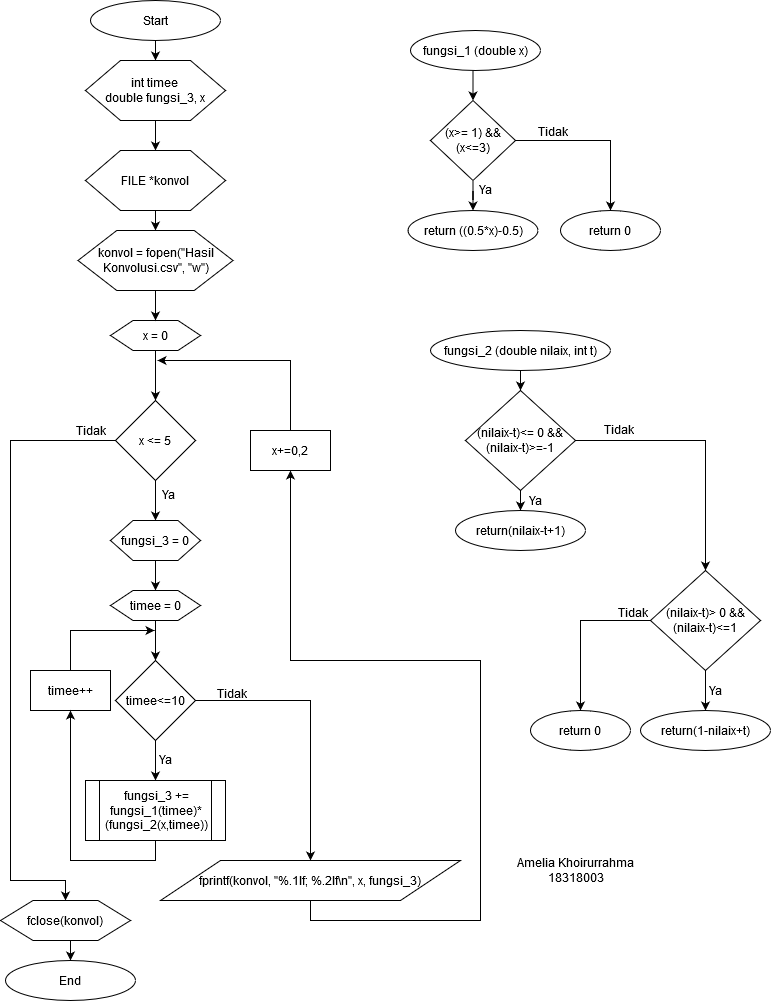

The diagram above was exported from draw.io. Its source (the exported page's mxGraphModel, read from the mxfile embedded in the PNG):
<mxGraphModel dx="1298" dy="1148" grid="1" gridSize="10" guides="1" tooltips="1" connect="1" arrows="1" fold="1" page="1" pageScale="1" pageWidth="850" pageHeight="1100" math="0" shadow="0">
  <root>
    <mxCell id="0" />
    <mxCell id="1" parent="0" />
    <mxCell id="uielCUw-VLRy8o0Go89l-43" style="edgeStyle=orthogonalEdgeStyle;rounded=0;orthogonalLoop=1;jettySize=auto;html=1;exitX=0.5;exitY=1;exitDx=0;exitDy=0;" edge="1" parent="1" source="uielCUw-VLRy8o0Go89l-1" target="uielCUw-VLRy8o0Go89l-2">
      <mxGeometry relative="1" as="geometry" />
    </mxCell>
    <mxCell id="uielCUw-VLRy8o0Go89l-1" value="&lt;div&gt;Start&lt;/div&gt;" style="ellipse;whiteSpace=wrap;html=1;" vertex="1" parent="1">
      <mxGeometry x="140" y="50" width="130" height="40" as="geometry" />
    </mxCell>
    <mxCell id="uielCUw-VLRy8o0Go89l-44" style="edgeStyle=orthogonalEdgeStyle;rounded=0;orthogonalLoop=1;jettySize=auto;html=1;exitX=0.5;exitY=1;exitDx=0;exitDy=0;entryX=0.5;entryY=0;entryDx=0;entryDy=0;" edge="1" parent="1" source="uielCUw-VLRy8o0Go89l-2" target="uielCUw-VLRy8o0Go89l-3">
      <mxGeometry relative="1" as="geometry" />
    </mxCell>
    <mxCell id="uielCUw-VLRy8o0Go89l-2" value="&lt;div&gt;int timee&lt;br&gt;&lt;/div&gt;&lt;div&gt;double fungsi_3, x&lt;/div&gt;" style="shape=hexagon;perimeter=hexagonPerimeter2;whiteSpace=wrap;html=1;" vertex="1" parent="1">
      <mxGeometry x="135" y="110" width="140" height="60" as="geometry" />
    </mxCell>
    <mxCell id="uielCUw-VLRy8o0Go89l-45" style="edgeStyle=orthogonalEdgeStyle;rounded=0;orthogonalLoop=1;jettySize=auto;html=1;exitX=0.5;exitY=1;exitDx=0;exitDy=0;entryX=0.5;entryY=0;entryDx=0;entryDy=0;" edge="1" parent="1" source="uielCUw-VLRy8o0Go89l-3" target="uielCUw-VLRy8o0Go89l-5">
      <mxGeometry relative="1" as="geometry" />
    </mxCell>
    <mxCell id="uielCUw-VLRy8o0Go89l-3" value="FILE *konvol" style="shape=hexagon;perimeter=hexagonPerimeter2;whiteSpace=wrap;html=1;" vertex="1" parent="1">
      <mxGeometry x="135" y="200" width="140" height="60" as="geometry" />
    </mxCell>
    <mxCell id="uielCUw-VLRy8o0Go89l-47" style="edgeStyle=orthogonalEdgeStyle;rounded=0;orthogonalLoop=1;jettySize=auto;html=1;exitX=0.5;exitY=1;exitDx=0;exitDy=0;entryX=0.5;entryY=0;entryDx=0;entryDy=0;" edge="1" parent="1" source="uielCUw-VLRy8o0Go89l-4" target="uielCUw-VLRy8o0Go89l-6">
      <mxGeometry relative="1" as="geometry" />
    </mxCell>
    <mxCell id="uielCUw-VLRy8o0Go89l-4" value="x = 0" style="shape=hexagon;perimeter=hexagonPerimeter2;whiteSpace=wrap;html=1;" vertex="1" parent="1">
      <mxGeometry x="160" y="370" width="90" height="30" as="geometry" />
    </mxCell>
    <mxCell id="uielCUw-VLRy8o0Go89l-46" style="edgeStyle=orthogonalEdgeStyle;rounded=0;orthogonalLoop=1;jettySize=auto;html=1;exitX=0.5;exitY=1;exitDx=0;exitDy=0;entryX=0.5;entryY=0;entryDx=0;entryDy=0;" edge="1" parent="1" source="uielCUw-VLRy8o0Go89l-5" target="uielCUw-VLRy8o0Go89l-4">
      <mxGeometry relative="1" as="geometry" />
    </mxCell>
    <mxCell id="uielCUw-VLRy8o0Go89l-5" value="konvol = fopen(&quot;Hasil Konvolusi.csv&quot;, &quot;w&quot;)" style="shape=hexagon;perimeter=hexagonPerimeter2;whiteSpace=wrap;html=1;" vertex="1" parent="1">
      <mxGeometry x="127.5" y="280" width="155" height="60" as="geometry" />
    </mxCell>
    <mxCell id="uielCUw-VLRy8o0Go89l-22" style="edgeStyle=orthogonalEdgeStyle;rounded=0;orthogonalLoop=1;jettySize=auto;html=1;exitX=0;exitY=0.5;exitDx=0;exitDy=0;entryX=0.5;entryY=0;entryDx=0;entryDy=0;" edge="1" parent="1" source="uielCUw-VLRy8o0Go89l-6" target="uielCUw-VLRy8o0Go89l-23">
      <mxGeometry relative="1" as="geometry">
        <mxPoint x="130" y="1015" as="targetPoint" />
        <Array as="points">
          <mxPoint x="60" y="490" />
          <mxPoint x="60" y="930" />
          <mxPoint x="115" y="930" />
        </Array>
      </mxGeometry>
    </mxCell>
    <mxCell id="uielCUw-VLRy8o0Go89l-48" style="edgeStyle=orthogonalEdgeStyle;rounded=0;orthogonalLoop=1;jettySize=auto;html=1;exitX=0.5;exitY=1;exitDx=0;exitDy=0;entryX=0.5;entryY=0;entryDx=0;entryDy=0;" edge="1" parent="1" source="uielCUw-VLRy8o0Go89l-6" target="uielCUw-VLRy8o0Go89l-7">
      <mxGeometry relative="1" as="geometry" />
    </mxCell>
    <mxCell id="uielCUw-VLRy8o0Go89l-6" value="x &amp;lt;= 5" style="rhombus;whiteSpace=wrap;html=1;" vertex="1" parent="1">
      <mxGeometry x="165" y="450" width="80" height="80" as="geometry" />
    </mxCell>
    <mxCell id="uielCUw-VLRy8o0Go89l-49" style="edgeStyle=orthogonalEdgeStyle;rounded=0;orthogonalLoop=1;jettySize=auto;html=1;exitX=0.5;exitY=1;exitDx=0;exitDy=0;entryX=0.5;entryY=0;entryDx=0;entryDy=0;" edge="1" parent="1" source="uielCUw-VLRy8o0Go89l-7" target="uielCUw-VLRy8o0Go89l-8">
      <mxGeometry relative="1" as="geometry" />
    </mxCell>
    <mxCell id="uielCUw-VLRy8o0Go89l-7" value="fungsi_3 = 0" style="shape=hexagon;perimeter=hexagonPerimeter2;whiteSpace=wrap;html=1;" vertex="1" parent="1">
      <mxGeometry x="160" y="570" width="90" height="40" as="geometry" />
    </mxCell>
    <mxCell id="uielCUw-VLRy8o0Go89l-50" style="edgeStyle=orthogonalEdgeStyle;rounded=0;orthogonalLoop=1;jettySize=auto;html=1;exitX=0.5;exitY=1;exitDx=0;exitDy=0;entryX=0.5;entryY=0;entryDx=0;entryDy=0;" edge="1" parent="1" source="uielCUw-VLRy8o0Go89l-8" target="uielCUw-VLRy8o0Go89l-9">
      <mxGeometry relative="1" as="geometry" />
    </mxCell>
    <mxCell id="uielCUw-VLRy8o0Go89l-8" value="timee = 0" style="shape=hexagon;perimeter=hexagonPerimeter2;whiteSpace=wrap;html=1;" vertex="1" parent="1">
      <mxGeometry x="160" y="640" width="90" height="30" as="geometry" />
    </mxCell>
    <mxCell id="uielCUw-VLRy8o0Go89l-16" style="edgeStyle=orthogonalEdgeStyle;rounded=0;orthogonalLoop=1;jettySize=auto;html=1;exitX=1;exitY=0.5;exitDx=0;exitDy=0;entryX=0.5;entryY=0;entryDx=0;entryDy=0;" edge="1" parent="1" source="uielCUw-VLRy8o0Go89l-9" target="uielCUw-VLRy8o0Go89l-11">
      <mxGeometry relative="1" as="geometry" />
    </mxCell>
    <mxCell id="uielCUw-VLRy8o0Go89l-51" style="edgeStyle=orthogonalEdgeStyle;rounded=0;orthogonalLoop=1;jettySize=auto;html=1;exitX=0.5;exitY=1;exitDx=0;exitDy=0;entryX=0.5;entryY=0;entryDx=0;entryDy=0;" edge="1" parent="1" source="uielCUw-VLRy8o0Go89l-9" target="uielCUw-VLRy8o0Go89l-28">
      <mxGeometry relative="1" as="geometry" />
    </mxCell>
    <mxCell id="uielCUw-VLRy8o0Go89l-9" value="timee&amp;lt;=10" style="rhombus;whiteSpace=wrap;html=1;" vertex="1" parent="1">
      <mxGeometry x="165" y="710" width="80" height="80" as="geometry" />
    </mxCell>
    <mxCell id="uielCUw-VLRy8o0Go89l-21" style="edgeStyle=orthogonalEdgeStyle;rounded=0;orthogonalLoop=1;jettySize=auto;html=1;exitX=0.5;exitY=1;exitDx=0;exitDy=0;entryX=0.5;entryY=1;entryDx=0;entryDy=0;" edge="1" parent="1" source="uielCUw-VLRy8o0Go89l-11" target="uielCUw-VLRy8o0Go89l-20">
      <mxGeometry relative="1" as="geometry">
        <mxPoint x="390" y="548.8235294117648" as="targetPoint" />
        <Array as="points">
          <mxPoint x="360" y="970" />
          <mxPoint x="530" y="970" />
          <mxPoint x="530" y="710" />
          <mxPoint x="340" y="710" />
        </Array>
      </mxGeometry>
    </mxCell>
    <mxCell id="uielCUw-VLRy8o0Go89l-11" value="fprintf(konvol, &quot;%.1lf; %.2lf\n&quot;, x, fungsi_3)" style="shape=parallelogram;perimeter=parallelogramPerimeter;whiteSpace=wrap;html=1;" vertex="1" parent="1">
      <mxGeometry x="210" y="910" width="300" height="40" as="geometry" />
    </mxCell>
    <mxCell id="uielCUw-VLRy8o0Go89l-53" style="edgeStyle=orthogonalEdgeStyle;rounded=0;orthogonalLoop=1;jettySize=auto;html=1;exitX=0.5;exitY=0;exitDx=0;exitDy=0;" edge="1" parent="1">
      <mxGeometry relative="1" as="geometry">
        <mxPoint x="204" y="680" as="targetPoint" />
        <mxPoint x="124" y="720" as="sourcePoint" />
        <Array as="points">
          <mxPoint x="120" y="720" />
          <mxPoint x="120" y="680" />
        </Array>
      </mxGeometry>
    </mxCell>
    <mxCell id="uielCUw-VLRy8o0Go89l-15" value="timee++" style="rounded=0;whiteSpace=wrap;html=1;" vertex="1" parent="1">
      <mxGeometry x="80" y="720" width="80" height="40" as="geometry" />
    </mxCell>
    <mxCell id="uielCUw-VLRy8o0Go89l-55" style="edgeStyle=orthogonalEdgeStyle;rounded=0;orthogonalLoop=1;jettySize=auto;html=1;exitX=0.5;exitY=0;exitDx=0;exitDy=0;" edge="1" parent="1">
      <mxGeometry relative="1" as="geometry">
        <mxPoint x="207" y="410" as="targetPoint" />
        <mxPoint x="337" y="480" as="sourcePoint" />
        <Array as="points">
          <mxPoint x="340" y="480" />
          <mxPoint x="340" y="410" />
        </Array>
      </mxGeometry>
    </mxCell>
    <mxCell id="uielCUw-VLRy8o0Go89l-20" value="x+=0,2" style="rounded=0;whiteSpace=wrap;html=1;" vertex="1" parent="1">
      <mxGeometry x="300" y="480" width="80" height="40" as="geometry" />
    </mxCell>
    <mxCell id="uielCUw-VLRy8o0Go89l-58" style="edgeStyle=orthogonalEdgeStyle;rounded=0;orthogonalLoop=1;jettySize=auto;html=1;exitX=0.5;exitY=1;exitDx=0;exitDy=0;entryX=0.5;entryY=0;entryDx=0;entryDy=0;" edge="1" parent="1" source="uielCUw-VLRy8o0Go89l-23" target="uielCUw-VLRy8o0Go89l-30">
      <mxGeometry relative="1" as="geometry" />
    </mxCell>
    <mxCell id="uielCUw-VLRy8o0Go89l-23" value="fclose(konvol)" style="shape=hexagon;perimeter=hexagonPerimeter2;whiteSpace=wrap;html=1;" vertex="1" parent="1">
      <mxGeometry x="50" y="950" width="130" height="40" as="geometry" />
    </mxCell>
    <mxCell id="uielCUw-VLRy8o0Go89l-52" style="edgeStyle=orthogonalEdgeStyle;rounded=0;orthogonalLoop=1;jettySize=auto;html=1;exitX=0.5;exitY=1;exitDx=0;exitDy=0;entryX=0.5;entryY=1;entryDx=0;entryDy=0;" edge="1" parent="1" source="uielCUw-VLRy8o0Go89l-28" target="uielCUw-VLRy8o0Go89l-15">
      <mxGeometry relative="1" as="geometry">
        <Array as="points">
          <mxPoint x="205" y="910" />
          <mxPoint x="120" y="910" />
        </Array>
      </mxGeometry>
    </mxCell>
    <mxCell id="uielCUw-VLRy8o0Go89l-28" value="fungsi_3 += fungsi_1(timee)*(fungsi_2(x,timee))" style="shape=process;whiteSpace=wrap;html=1;backgroundOutline=1;" vertex="1" parent="1">
      <mxGeometry x="135" y="830" width="140" height="60" as="geometry" />
    </mxCell>
    <mxCell id="uielCUw-VLRy8o0Go89l-30" value="&lt;div&gt;End&lt;/div&gt;" style="ellipse;whiteSpace=wrap;html=1;" vertex="1" parent="1">
      <mxGeometry x="55" y="1010" width="130" height="40" as="geometry" />
    </mxCell>
    <mxCell id="uielCUw-VLRy8o0Go89l-59" style="edgeStyle=orthogonalEdgeStyle;rounded=0;orthogonalLoop=1;jettySize=auto;html=1;exitX=0.5;exitY=1;exitDx=0;exitDy=0;entryX=0.5;entryY=0;entryDx=0;entryDy=0;" edge="1" parent="1" source="uielCUw-VLRy8o0Go89l-31" target="uielCUw-VLRy8o0Go89l-33">
      <mxGeometry relative="1" as="geometry" />
    </mxCell>
    <mxCell id="uielCUw-VLRy8o0Go89l-31" value="fungsi_1 (double x)" style="ellipse;whiteSpace=wrap;html=1;" vertex="1" parent="1">
      <mxGeometry x="460" y="80" width="130" height="40" as="geometry" />
    </mxCell>
    <mxCell id="uielCUw-VLRy8o0Go89l-60" style="edgeStyle=orthogonalEdgeStyle;rounded=0;orthogonalLoop=1;jettySize=auto;html=1;exitX=0.5;exitY=1;exitDx=0;exitDy=0;" edge="1" parent="1" source="uielCUw-VLRy8o0Go89l-33" target="uielCUw-VLRy8o0Go89l-36">
      <mxGeometry relative="1" as="geometry" />
    </mxCell>
    <mxCell id="uielCUw-VLRy8o0Go89l-73" value="Ya" style="text;html=1;align=center;verticalAlign=middle;resizable=0;points=[];labelBackgroundColor=#ffffff;" vertex="1" connectable="0" parent="uielCUw-VLRy8o0Go89l-60">
      <mxGeometry x="0.2" y="-11" relative="1" as="geometry">
        <mxPoint x="22" y="-2" as="offset" />
      </mxGeometry>
    </mxCell>
    <mxCell id="uielCUw-VLRy8o0Go89l-61" style="edgeStyle=orthogonalEdgeStyle;rounded=0;orthogonalLoop=1;jettySize=auto;html=1;exitX=1;exitY=0.5;exitDx=0;exitDy=0;entryX=0.5;entryY=0;entryDx=0;entryDy=0;" edge="1" parent="1" source="uielCUw-VLRy8o0Go89l-33" target="uielCUw-VLRy8o0Go89l-35">
      <mxGeometry relative="1" as="geometry" />
    </mxCell>
    <mxCell id="uielCUw-VLRy8o0Go89l-33" value="(x&amp;gt;= 1) &amp;amp;&amp;amp; (x&amp;lt;=3)" style="rhombus;whiteSpace=wrap;html=1;" vertex="1" parent="1">
      <mxGeometry x="480" y="150" width="85" height="80" as="geometry" />
    </mxCell>
    <mxCell id="uielCUw-VLRy8o0Go89l-35" value="return 0" style="ellipse;whiteSpace=wrap;html=1;" vertex="1" parent="1">
      <mxGeometry x="610" y="260" width="100" height="40" as="geometry" />
    </mxCell>
    <mxCell id="uielCUw-VLRy8o0Go89l-36" value="return ((0.5*x)-0.5)" style="ellipse;whiteSpace=wrap;html=1;" vertex="1" parent="1">
      <mxGeometry x="457.5" y="260" width="130" height="40" as="geometry" />
    </mxCell>
    <mxCell id="uielCUw-VLRy8o0Go89l-62" style="edgeStyle=orthogonalEdgeStyle;rounded=0;orthogonalLoop=1;jettySize=auto;html=1;exitX=0.5;exitY=1;exitDx=0;exitDy=0;entryX=0.5;entryY=0;entryDx=0;entryDy=0;" edge="1" parent="1" source="uielCUw-VLRy8o0Go89l-37" target="uielCUw-VLRy8o0Go89l-38">
      <mxGeometry relative="1" as="geometry" />
    </mxCell>
    <mxCell id="uielCUw-VLRy8o0Go89l-37" value="fungsi_2 (double nilaix, int t)" style="ellipse;whiteSpace=wrap;html=1;" vertex="1" parent="1">
      <mxGeometry x="480" y="380" width="180" height="40" as="geometry" />
    </mxCell>
    <mxCell id="uielCUw-VLRy8o0Go89l-63" style="edgeStyle=orthogonalEdgeStyle;rounded=0;orthogonalLoop=1;jettySize=auto;html=1;exitX=0.5;exitY=1;exitDx=0;exitDy=0;entryX=0.5;entryY=0;entryDx=0;entryDy=0;" edge="1" parent="1" source="uielCUw-VLRy8o0Go89l-38" target="uielCUw-VLRy8o0Go89l-39">
      <mxGeometry relative="1" as="geometry" />
    </mxCell>
    <mxCell id="uielCUw-VLRy8o0Go89l-64" style="edgeStyle=orthogonalEdgeStyle;rounded=0;orthogonalLoop=1;jettySize=auto;html=1;exitX=1;exitY=0.5;exitDx=0;exitDy=0;entryX=0.5;entryY=0;entryDx=0;entryDy=0;" edge="1" parent="1" source="uielCUw-VLRy8o0Go89l-38" target="uielCUw-VLRy8o0Go89l-40">
      <mxGeometry relative="1" as="geometry" />
    </mxCell>
    <mxCell id="uielCUw-VLRy8o0Go89l-38" value="(nilaix-t)&amp;lt;= 0 &amp;amp;&amp;amp; (nilaix-t)&amp;gt;=-1" style="rhombus;whiteSpace=wrap;html=1;" vertex="1" parent="1">
      <mxGeometry x="515" y="440" width="110" height="100" as="geometry" />
    </mxCell>
    <mxCell id="uielCUw-VLRy8o0Go89l-39" value="return(nilaix-t+1)" style="ellipse;whiteSpace=wrap;html=1;" vertex="1" parent="1">
      <mxGeometry x="505" y="560" width="130" height="40" as="geometry" />
    </mxCell>
    <mxCell id="uielCUw-VLRy8o0Go89l-65" style="edgeStyle=orthogonalEdgeStyle;rounded=0;orthogonalLoop=1;jettySize=auto;html=1;exitX=0.5;exitY=1;exitDx=0;exitDy=0;entryX=0.5;entryY=0;entryDx=0;entryDy=0;" edge="1" parent="1" source="uielCUw-VLRy8o0Go89l-40" target="uielCUw-VLRy8o0Go89l-41">
      <mxGeometry relative="1" as="geometry" />
    </mxCell>
    <mxCell id="uielCUw-VLRy8o0Go89l-66" style="edgeStyle=orthogonalEdgeStyle;rounded=0;orthogonalLoop=1;jettySize=auto;html=1;exitX=0;exitY=0.5;exitDx=0;exitDy=0;" edge="1" parent="1" source="uielCUw-VLRy8o0Go89l-40" target="uielCUw-VLRy8o0Go89l-42">
      <mxGeometry relative="1" as="geometry" />
    </mxCell>
    <mxCell id="uielCUw-VLRy8o0Go89l-40" value="(nilaix-t)&amp;gt; 0 &amp;amp;&amp;amp; (nilaix-t)&amp;lt;=1" style="rhombus;whiteSpace=wrap;html=1;" vertex="1" parent="1">
      <mxGeometry x="700" y="620" width="110" height="100" as="geometry" />
    </mxCell>
    <mxCell id="uielCUw-VLRy8o0Go89l-41" value="return(1-nilaix+t)" style="ellipse;whiteSpace=wrap;html=1;" vertex="1" parent="1">
      <mxGeometry x="690" y="760" width="130" height="40" as="geometry" />
    </mxCell>
    <mxCell id="uielCUw-VLRy8o0Go89l-42" value="return 0" style="ellipse;whiteSpace=wrap;html=1;" vertex="1" parent="1">
      <mxGeometry x="580" y="760" width="100" height="40" as="geometry" />
    </mxCell>
    <mxCell id="uielCUw-VLRy8o0Go89l-71" value="&lt;div&gt;Ya&lt;/div&gt;" style="text;html=1;align=center;verticalAlign=middle;resizable=0;points=[];autosize=1;" vertex="1" parent="1">
      <mxGeometry x="203" y="534" width="30" height="20" as="geometry" />
    </mxCell>
    <mxCell id="uielCUw-VLRy8o0Go89l-72" value="Ya" style="text;html=1;align=center;verticalAlign=middle;resizable=0;points=[];autosize=1;" vertex="1" parent="1">
      <mxGeometry x="200" y="799" width="30" height="20" as="geometry" />
    </mxCell>
    <mxCell id="uielCUw-VLRy8o0Go89l-74" value="&lt;div&gt;Ya&lt;/div&gt;" style="text;html=1;align=center;verticalAlign=middle;resizable=0;points=[];autosize=1;" vertex="1" parent="1">
      <mxGeometry x="570" y="540" width="30" height="20" as="geometry" />
    </mxCell>
    <mxCell id="uielCUw-VLRy8o0Go89l-75" value="&lt;div&gt;Ya&lt;/div&gt;" style="text;html=1;align=center;verticalAlign=middle;resizable=0;points=[];autosize=1;" vertex="1" parent="1">
      <mxGeometry x="750" y="730" width="30" height="20" as="geometry" />
    </mxCell>
    <mxCell id="uielCUw-VLRy8o0Go89l-76" value="Tidak" style="text;html=1;align=center;verticalAlign=middle;resizable=0;points=[];autosize=1;" vertex="1" parent="1">
      <mxGeometry x="115" y="470" width="50" height="20" as="geometry" />
    </mxCell>
    <mxCell id="uielCUw-VLRy8o0Go89l-77" value="Tidak" style="text;html=1;align=center;verticalAlign=middle;resizable=0;points=[];autosize=1;" vertex="1" parent="1">
      <mxGeometry x="256" y="733" width="50" height="20" as="geometry" />
    </mxCell>
    <mxCell id="uielCUw-VLRy8o0Go89l-78" value="Tidak" style="text;html=1;align=center;verticalAlign=middle;resizable=0;points=[];autosize=1;" vertex="1" parent="1">
      <mxGeometry x="577" y="171" width="50" height="20" as="geometry" />
    </mxCell>
    <mxCell id="uielCUw-VLRy8o0Go89l-79" value="Tidak" style="text;html=1;align=center;verticalAlign=middle;resizable=0;points=[];autosize=1;" vertex="1" parent="1">
      <mxGeometry x="643" y="469" width="50" height="20" as="geometry" />
    </mxCell>
    <mxCell id="uielCUw-VLRy8o0Go89l-80" value="Tidak" style="text;html=1;align=center;verticalAlign=middle;resizable=0;points=[];autosize=1;" vertex="1" parent="1">
      <mxGeometry x="657" y="652" width="50" height="20" as="geometry" />
    </mxCell>
    <mxCell id="uielCUw-VLRy8o0Go89l-82" value="&lt;div&gt;Amelia Khoirurrahma&lt;/div&gt;&lt;div&gt;18318003&lt;/div&gt;" style="text;html=1;align=center;verticalAlign=middle;resizable=0;points=[];autosize=1;" vertex="1" parent="1">
      <mxGeometry x="560" y="905" width="130" height="30" as="geometry" />
    </mxCell>
  </root>
</mxGraphModel>